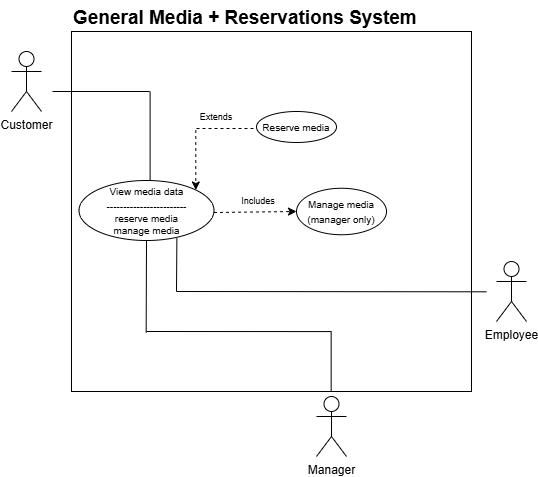

The diagram above was exported from draw.io. Its source (the exported page's mxGraphModel, read from the mxfile embedded in the PNG):
<mxGraphModel dx="993" dy="1658" grid="1" gridSize="10" guides="1" tooltips="1" connect="1" arrows="1" fold="1" page="1" pageScale="1" pageWidth="850" pageHeight="1100" math="0" shadow="0">
  <root>
    <mxCell id="0" />
    <mxCell id="1" parent="0" />
    <mxCell id="Prkp12l16GW-o9txxCFx-1" value="" style="rounded=0;whiteSpace=wrap;html=1;" vertex="1" parent="1">
      <mxGeometry x="190" y="-39" width="400" height="360" as="geometry" />
    </mxCell>
    <mxCell id="Prkp12l16GW-o9txxCFx-2" value="Customer" style="shape=umlActor;verticalLabelPosition=bottom;verticalAlign=top;html=1;outlineConnect=0;" vertex="1" parent="1">
      <mxGeometry x="130" y="-19" width="30" height="60" as="geometry" />
    </mxCell>
    <mxCell id="Prkp12l16GW-o9txxCFx-3" value="Employee" style="shape=umlActor;verticalLabelPosition=bottom;verticalAlign=top;html=1;outlineConnect=0;" vertex="1" parent="1">
      <mxGeometry x="615" y="191" width="30" height="60" as="geometry" />
    </mxCell>
    <mxCell id="Prkp12l16GW-o9txxCFx-4" value="&lt;font style=&quot;font-size: 10px;&quot;&gt;View media data&lt;br&gt;------------------------&lt;/font&gt;&lt;div style=&quot;font-size: 10px;&quot;&gt;reserve media&lt;br&gt;manage media&lt;/div&gt;" style="ellipse;whiteSpace=wrap;html=1;" vertex="1" parent="1">
      <mxGeometry x="197.5" y="110" width="135" height="60" as="geometry" />
    </mxCell>
    <mxCell id="Prkp12l16GW-o9txxCFx-5" value="Manager" style="shape=umlActor;verticalLabelPosition=bottom;verticalAlign=top;html=1;outlineConnect=0;" vertex="1" parent="1">
      <mxGeometry x="435" y="326" width="30" height="60" as="geometry" />
    </mxCell>
    <mxCell id="Prkp12l16GW-o9txxCFx-6" value="" style="endArrow=none;html=1;rounded=0;exitX=0.204;exitY=0.167;exitDx=0;exitDy=0;exitPerimeter=0;" edge="1" parent="1">
      <mxGeometry width="50" height="50" relative="1" as="geometry">
        <mxPoint x="268.5999999999999" y="21.120000000000005" as="sourcePoint" />
        <mxPoint x="268.6" y="110" as="targetPoint" />
      </mxGeometry>
    </mxCell>
    <mxCell id="Prkp12l16GW-o9txxCFx-7" value="" style="endArrow=none;html=1;rounded=0;" edge="1" parent="1">
      <mxGeometry width="50" height="50" relative="1" as="geometry">
        <mxPoint x="171" y="21" as="sourcePoint" />
        <mxPoint x="268.16" y="21" as="targetPoint" />
      </mxGeometry>
    </mxCell>
    <mxCell id="Prkp12l16GW-o9txxCFx-8" value="&lt;span style=&quot;font-size: 10px;&quot;&gt;Manage media&lt;br&gt;(manager only)&lt;/span&gt;" style="ellipse;whiteSpace=wrap;html=1;" vertex="1" parent="1">
      <mxGeometry x="415" y="117.75" width="90" height="46.5" as="geometry" />
    </mxCell>
    <mxCell id="Prkp12l16GW-o9txxCFx-9" value="" style="html=1;labelBackgroundColor=#ffffff;startArrow=none;startFill=0;startSize=6;endArrow=classic;endFill=1;endSize=6;jettySize=auto;orthogonalLoop=1;strokeWidth=1;dashed=1;fontSize=14;rounded=0;entryX=1;entryY=0.5;entryDx=0;entryDy=0;" edge="1" parent="1">
      <mxGeometry width="60" height="60" relative="1" as="geometry">
        <mxPoint x="332.50000000000136" y="142" as="sourcePoint" />
        <mxPoint x="415.0000000000002" y="141" as="targetPoint" />
      </mxGeometry>
    </mxCell>
    <mxCell id="Prkp12l16GW-o9txxCFx-10" value="&lt;font style=&quot;font-size: 9px;&quot;&gt;Includes&lt;/font&gt;" style="text;html=1;align=center;verticalAlign=middle;whiteSpace=wrap;rounded=0;" vertex="1" parent="1">
      <mxGeometry x="347" y="115" width="60" height="30" as="geometry" />
    </mxCell>
    <mxCell id="Prkp12l16GW-o9txxCFx-11" value="" style="html=1;labelBackgroundColor=#ffffff;startArrow=none;startFill=0;startSize=6;endArrow=classic;endFill=1;endSize=6;jettySize=auto;orthogonalLoop=1;strokeWidth=1;dashed=1;fontSize=14;rounded=0;entryX=1;entryY=0.5;entryDx=0;entryDy=0;" edge="1" parent="1">
      <mxGeometry width="60" height="60" relative="1" as="geometry">
        <mxPoint x="314.31" y="59.5" as="sourcePoint" />
        <mxPoint x="314.31" y="119.5" as="targetPoint" />
      </mxGeometry>
    </mxCell>
    <mxCell id="Prkp12l16GW-o9txxCFx-12" value="" style="endArrow=none;dashed=1;html=1;rounded=0;" edge="1" parent="1">
      <mxGeometry width="50" height="50" relative="1" as="geometry">
        <mxPoint x="315" y="58" as="sourcePoint" />
        <mxPoint x="375" y="58" as="targetPoint" />
      </mxGeometry>
    </mxCell>
    <mxCell id="Prkp12l16GW-o9txxCFx-13" value="&lt;span style=&quot;font-size: 10px;&quot;&gt;Reserve media&lt;/span&gt;" style="ellipse;whiteSpace=wrap;html=1;" vertex="1" parent="1">
      <mxGeometry x="375" y="41" width="80" height="31" as="geometry" />
    </mxCell>
    <mxCell id="Prkp12l16GW-o9txxCFx-14" value="&lt;font style=&quot;font-size: 9px;&quot;&gt;Extends&lt;/font&gt;" style="text;html=1;align=center;verticalAlign=middle;whiteSpace=wrap;rounded=0;" vertex="1" parent="1">
      <mxGeometry x="305" y="31" width="60" height="30" as="geometry" />
    </mxCell>
    <mxCell id="Prkp12l16GW-o9txxCFx-15" value="" style="endArrow=none;html=1;rounded=0;" edge="1" parent="1">
      <mxGeometry width="50" height="50" relative="1" as="geometry">
        <mxPoint x="449.65999999999997" y="321" as="sourcePoint" />
        <mxPoint x="449.65999999999997" y="261" as="targetPoint" />
      </mxGeometry>
    </mxCell>
    <mxCell id="Prkp12l16GW-o9txxCFx-16" value="" style="endArrow=none;html=1;rounded=0;" edge="1" parent="1">
      <mxGeometry width="50" height="50" relative="1" as="geometry">
        <mxPoint x="450" y="261.09000000000003" as="sourcePoint" />
        <mxPoint x="265" y="261" as="targetPoint" />
      </mxGeometry>
    </mxCell>
    <mxCell id="Prkp12l16GW-o9txxCFx-17" value="" style="endArrow=none;html=1;rounded=0;" edge="1" parent="1">
      <mxGeometry width="50" height="50" relative="1" as="geometry">
        <mxPoint x="295" y="221" as="sourcePoint" />
        <mxPoint x="605" y="221.30999999999995" as="targetPoint" />
      </mxGeometry>
    </mxCell>
    <mxCell id="Prkp12l16GW-o9txxCFx-18" value="" style="endArrow=none;html=1;rounded=0;entryX=0.5;entryY=1;entryDx=0;entryDy=0;" edge="1" parent="1" target="Prkp12l16GW-o9txxCFx-4">
      <mxGeometry width="50" height="50" relative="1" as="geometry">
        <mxPoint x="264.65999999999997" y="262.09000000000003" as="sourcePoint" />
        <mxPoint x="264.65999999999997" y="202.09000000000003" as="targetPoint" />
      </mxGeometry>
    </mxCell>
    <mxCell id="Prkp12l16GW-o9txxCFx-19" value="" style="endArrow=none;html=1;rounded=0;entryX=0.725;entryY=0.964;entryDx=0;entryDy=0;entryPerimeter=0;" edge="1" parent="1" target="Prkp12l16GW-o9txxCFx-4">
      <mxGeometry width="50" height="50" relative="1" as="geometry">
        <mxPoint x="294.99999999999994" y="221" as="sourcePoint" />
        <mxPoint x="295.34" y="128.90999999999997" as="targetPoint" />
      </mxGeometry>
    </mxCell>
    <mxCell id="Prkp12l16GW-o9txxCFx-20" value="&lt;h1 style=&quot;margin-top: 0px; font-size: 19px;&quot;&gt;&lt;b style=&quot;font-size: 19px; text-align: center;&quot;&gt;General Media + Reservations System&lt;/b&gt;&lt;/h1&gt;" style="text;html=1;whiteSpace=wrap;overflow=hidden;rounded=0;fontSize=19;" vertex="1" parent="1">
      <mxGeometry x="190" y="-70" width="370" height="30" as="geometry" />
    </mxCell>
  </root>
</mxGraphModel>